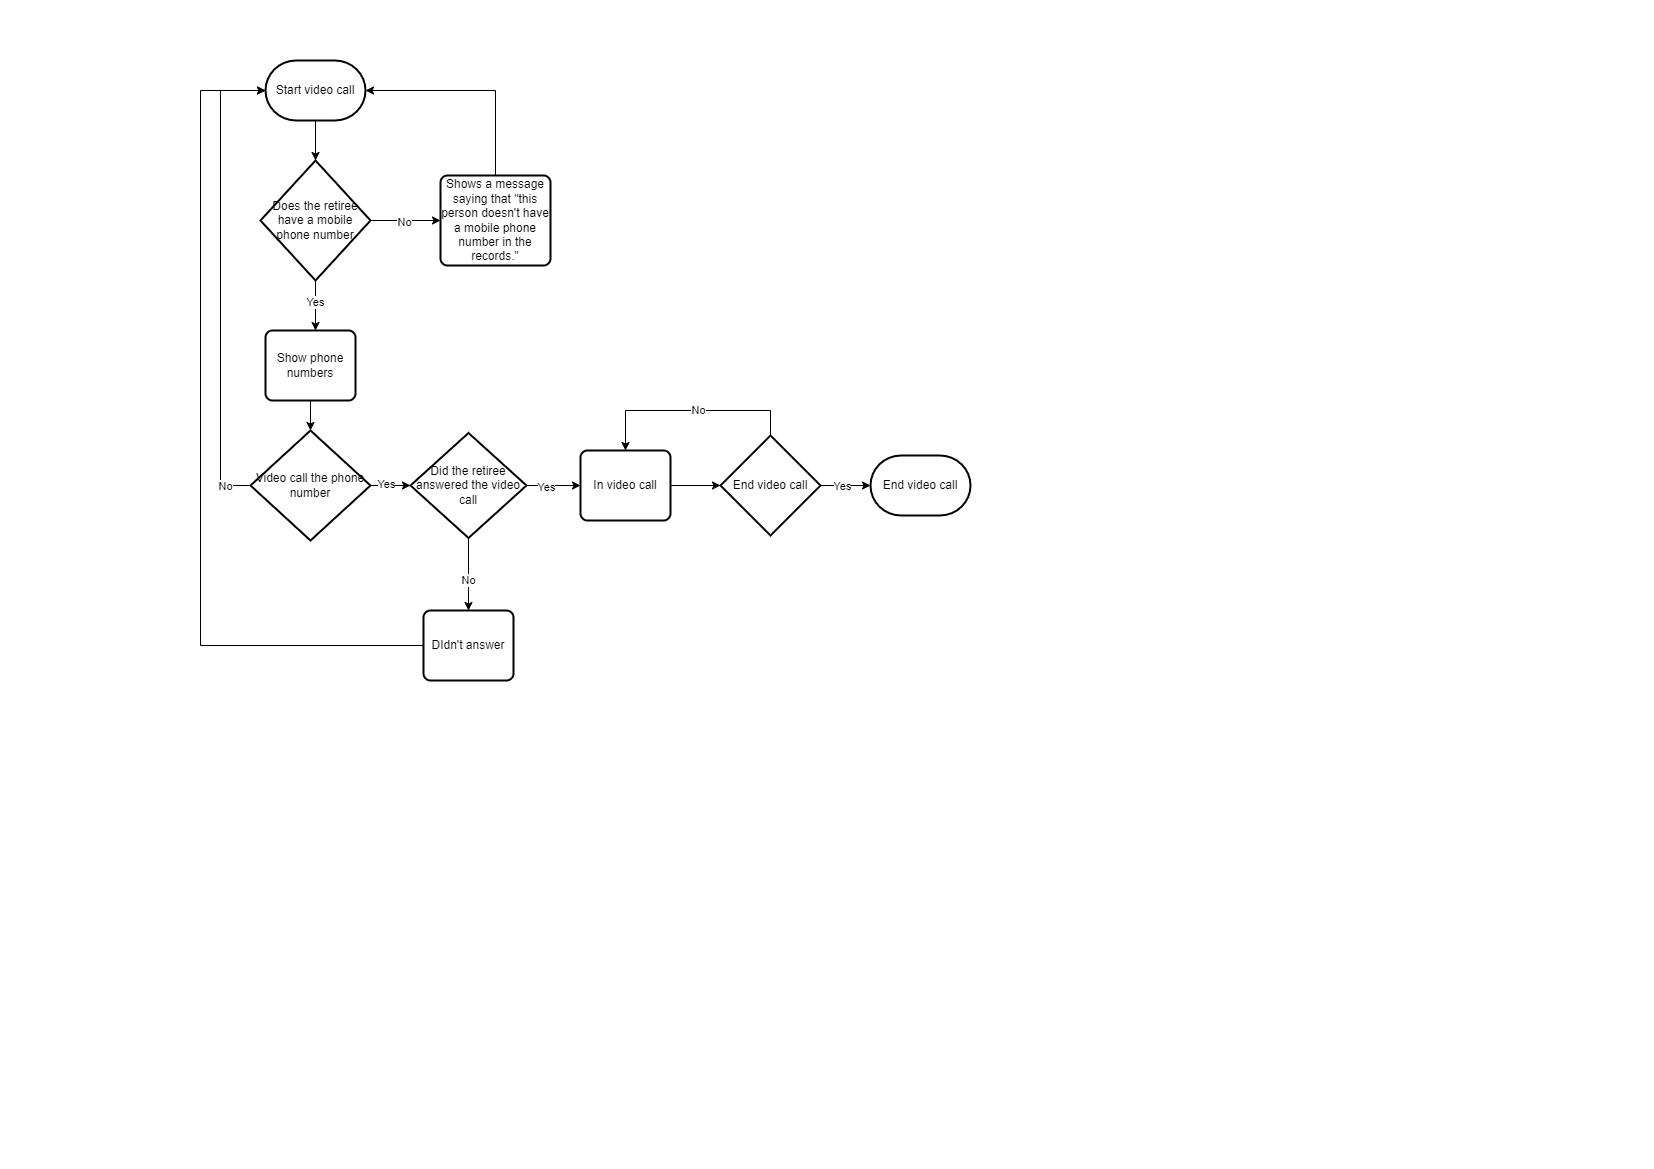

The diagram above was exported from draw.io. Its source (the exported page's mxGraphModel, read from the mxfile embedded in the PNG):
<mxGraphModel dx="1050" dy="530" grid="1" gridSize="10" guides="1" tooltips="1" connect="1" arrows="1" fold="1" page="1" pageScale="1" pageWidth="827" pageHeight="1169" math="0" shadow="0">
  <root>
    <mxCell id="0" />
    <mxCell id="1" parent="0" />
    <mxCell id="n0RxFPIjIuBN3HPp0AG4-1" value="Start video call" style="strokeWidth=2;html=1;shape=mxgraph.flowchart.terminator;whiteSpace=wrap;" parent="1" vertex="1">
      <mxGeometry x="265" y="60" width="100" height="60" as="geometry" />
    </mxCell>
    <mxCell id="n0RxFPIjIuBN3HPp0AG4-3" value="Show phone numbers" style="rounded=1;whiteSpace=wrap;html=1;absoluteArcSize=1;arcSize=14;strokeWidth=2;" parent="1" vertex="1">
      <mxGeometry x="265" y="330" width="90" height="70" as="geometry" />
    </mxCell>
    <mxCell id="n0RxFPIjIuBN3HPp0AG4-30" style="edgeStyle=orthogonalEdgeStyle;rounded=0;orthogonalLoop=1;jettySize=auto;html=1;exitX=0.5;exitY=1;exitDx=0;exitDy=0;exitPerimeter=0;entryX=0.5;entryY=0;entryDx=0;entryDy=0;" parent="1" source="n0RxFPIjIuBN3HPp0AG4-21" target="n0RxFPIjIuBN3HPp0AG4-29" edge="1">
      <mxGeometry relative="1" as="geometry" />
    </mxCell>
    <mxCell id="OyzyJ0l4Myw_z4um8kiu-2" value="No" style="edgeLabel;html=1;align=center;verticalAlign=middle;resizable=0;points=[];" parent="n0RxFPIjIuBN3HPp0AG4-30" vertex="1" connectable="0">
      <mxGeometry x="0.1669" y="-1" relative="1" as="geometry">
        <mxPoint as="offset" />
      </mxGeometry>
    </mxCell>
    <mxCell id="n0RxFPIjIuBN3HPp0AG4-33" style="edgeStyle=orthogonalEdgeStyle;rounded=0;orthogonalLoop=1;jettySize=auto;html=1;exitX=1;exitY=0.5;exitDx=0;exitDy=0;exitPerimeter=0;" parent="1" source="n0RxFPIjIuBN3HPp0AG4-21" target="n0RxFPIjIuBN3HPp0AG4-32" edge="1">
      <mxGeometry relative="1" as="geometry" />
    </mxCell>
    <mxCell id="n0RxFPIjIuBN3HPp0AG4-34" value="Yes" style="edgeLabel;html=1;align=center;verticalAlign=middle;resizable=0;points=[];" parent="n0RxFPIjIuBN3HPp0AG4-33" vertex="1" connectable="0">
      <mxGeometry x="-0.278" y="-1" relative="1" as="geometry">
        <mxPoint as="offset" />
      </mxGeometry>
    </mxCell>
    <mxCell id="n0RxFPIjIuBN3HPp0AG4-21" value="Did the retiree answered the video call" style="strokeWidth=2;html=1;shape=mxgraph.flowchart.decision;whiteSpace=wrap;" parent="1" vertex="1">
      <mxGeometry x="410" y="432.5" width="116" height="105" as="geometry" />
    </mxCell>
    <mxCell id="n0RxFPIjIuBN3HPp0AG4-29" value="DIdn't answer" style="rounded=1;whiteSpace=wrap;html=1;absoluteArcSize=1;arcSize=14;strokeWidth=2;" parent="1" vertex="1">
      <mxGeometry x="423" y="610" width="90" height="70" as="geometry" />
    </mxCell>
    <mxCell id="n0RxFPIjIuBN3HPp0AG4-32" value="In video call" style="rounded=1;whiteSpace=wrap;html=1;absoluteArcSize=1;arcSize=14;strokeWidth=2;" parent="1" vertex="1">
      <mxGeometry x="580" y="450" width="90" height="70" as="geometry" />
    </mxCell>
    <mxCell id="n0RxFPIjIuBN3HPp0AG4-37" style="edgeStyle=orthogonalEdgeStyle;rounded=0;orthogonalLoop=1;jettySize=auto;html=1;entryX=0.5;entryY=0;entryDx=0;entryDy=0;" parent="1" source="n0RxFPIjIuBN3HPp0AG4-35" target="n0RxFPIjIuBN3HPp0AG4-32" edge="1">
      <mxGeometry relative="1" as="geometry">
        <mxPoint x="630" y="370" as="targetPoint" />
        <Array as="points">
          <mxPoint x="770" y="410" />
          <mxPoint x="625" y="410" />
        </Array>
      </mxGeometry>
    </mxCell>
    <mxCell id="n0RxFPIjIuBN3HPp0AG4-38" value="No" style="edgeLabel;html=1;align=center;verticalAlign=middle;resizable=0;points=[];" parent="n0RxFPIjIuBN3HPp0AG4-37" vertex="1" connectable="0">
      <mxGeometry x="-0.0648" y="-1" relative="1" as="geometry">
        <mxPoint as="offset" />
      </mxGeometry>
    </mxCell>
    <mxCell id="n0RxFPIjIuBN3HPp0AG4-35" value="End video call" style="strokeWidth=2;html=1;shape=mxgraph.flowchart.decision;whiteSpace=wrap;" parent="1" vertex="1">
      <mxGeometry x="720" y="435" width="100" height="100" as="geometry" />
    </mxCell>
    <mxCell id="n0RxFPIjIuBN3HPp0AG4-36" style="edgeStyle=orthogonalEdgeStyle;rounded=0;orthogonalLoop=1;jettySize=auto;html=1;exitX=1;exitY=0.5;exitDx=0;exitDy=0;entryX=0;entryY=0.5;entryDx=0;entryDy=0;entryPerimeter=0;" parent="1" source="n0RxFPIjIuBN3HPp0AG4-32" target="n0RxFPIjIuBN3HPp0AG4-35" edge="1">
      <mxGeometry relative="1" as="geometry" />
    </mxCell>
    <mxCell id="n0RxFPIjIuBN3HPp0AG4-41" value="End video call" style="strokeWidth=2;html=1;shape=mxgraph.flowchart.terminator;whiteSpace=wrap;" parent="1" vertex="1">
      <mxGeometry x="870" y="455" width="100" height="60" as="geometry" />
    </mxCell>
    <mxCell id="n0RxFPIjIuBN3HPp0AG4-42" style="edgeStyle=orthogonalEdgeStyle;rounded=0;orthogonalLoop=1;jettySize=auto;html=1;exitX=1;exitY=0.5;exitDx=0;exitDy=0;exitPerimeter=0;entryX=0;entryY=0.5;entryDx=0;entryDy=0;entryPerimeter=0;" parent="1" source="n0RxFPIjIuBN3HPp0AG4-35" target="n0RxFPIjIuBN3HPp0AG4-41" edge="1">
      <mxGeometry relative="1" as="geometry" />
    </mxCell>
    <mxCell id="n0RxFPIjIuBN3HPp0AG4-43" value="Yes" style="edgeLabel;html=1;align=center;verticalAlign=middle;resizable=0;points=[];" parent="n0RxFPIjIuBN3HPp0AG4-42" vertex="1" connectable="0">
      <mxGeometry x="-0.152" relative="1" as="geometry">
        <mxPoint as="offset" />
      </mxGeometry>
    </mxCell>
    <mxCell id="CaDAYT_pWa5cpFkbVs9--1" value="Video call the phone number" style="strokeWidth=2;html=1;shape=mxgraph.flowchart.decision;whiteSpace=wrap;" parent="1" vertex="1">
      <mxGeometry x="250" y="430" width="120" height="110" as="geometry" />
    </mxCell>
    <mxCell id="CaDAYT_pWa5cpFkbVs9--2" style="edgeStyle=orthogonalEdgeStyle;rounded=0;orthogonalLoop=1;jettySize=auto;html=1;exitX=0.5;exitY=1;exitDx=0;exitDy=0;entryX=0.5;entryY=0;entryDx=0;entryDy=0;entryPerimeter=0;" parent="1" source="n0RxFPIjIuBN3HPp0AG4-3" target="CaDAYT_pWa5cpFkbVs9--1" edge="1">
      <mxGeometry relative="1" as="geometry" />
    </mxCell>
    <mxCell id="CaDAYT_pWa5cpFkbVs9--3" style="edgeStyle=orthogonalEdgeStyle;rounded=0;orthogonalLoop=1;jettySize=auto;html=1;exitX=1;exitY=0.5;exitDx=0;exitDy=0;exitPerimeter=0;entryX=0;entryY=0.5;entryDx=0;entryDy=0;entryPerimeter=0;" parent="1" source="CaDAYT_pWa5cpFkbVs9--1" target="n0RxFPIjIuBN3HPp0AG4-21" edge="1">
      <mxGeometry relative="1" as="geometry" />
    </mxCell>
    <mxCell id="CaDAYT_pWa5cpFkbVs9--7" value="Yes" style="edgeLabel;html=1;align=center;verticalAlign=middle;resizable=0;points=[];" parent="CaDAYT_pWa5cpFkbVs9--3" vertex="1" connectable="0">
      <mxGeometry x="-0.26" y="2" relative="1" as="geometry">
        <mxPoint as="offset" />
      </mxGeometry>
    </mxCell>
    <mxCell id="CaDAYT_pWa5cpFkbVs9--4" style="edgeStyle=orthogonalEdgeStyle;rounded=0;orthogonalLoop=1;jettySize=auto;html=1;exitX=0;exitY=0.5;exitDx=0;exitDy=0;exitPerimeter=0;entryX=0;entryY=0.5;entryDx=0;entryDy=0;entryPerimeter=0;" parent="1" source="CaDAYT_pWa5cpFkbVs9--1" target="n0RxFPIjIuBN3HPp0AG4-1" edge="1">
      <mxGeometry relative="1" as="geometry">
        <Array as="points">
          <mxPoint x="220" y="485" />
          <mxPoint x="220" y="90" />
        </Array>
      </mxGeometry>
    </mxCell>
    <mxCell id="CaDAYT_pWa5cpFkbVs9--6" value="No" style="edgeLabel;html=1;align=center;verticalAlign=middle;resizable=0;points=[];" parent="CaDAYT_pWa5cpFkbVs9--4" vertex="1" connectable="0">
      <mxGeometry x="-0.9308" y="-3" relative="1" as="geometry">
        <mxPoint x="-10" y="3" as="offset" />
      </mxGeometry>
    </mxCell>
    <mxCell id="OyzyJ0l4Myw_z4um8kiu-3" style="edgeStyle=orthogonalEdgeStyle;rounded=0;orthogonalLoop=1;jettySize=auto;html=1;exitX=0;exitY=0.5;exitDx=0;exitDy=0;entryX=0;entryY=0.5;entryDx=0;entryDy=0;entryPerimeter=0;" parent="1" source="n0RxFPIjIuBN3HPp0AG4-29" target="n0RxFPIjIuBN3HPp0AG4-1" edge="1">
      <mxGeometry relative="1" as="geometry">
        <Array as="points">
          <mxPoint x="200" y="645" />
          <mxPoint x="200" y="90" />
        </Array>
      </mxGeometry>
    </mxCell>
    <mxCell id="BDPvVNsJSBVd-PZbQjgY-8" style="edgeStyle=orthogonalEdgeStyle;rounded=0;orthogonalLoop=1;jettySize=auto;html=1;exitX=1;exitY=0.5;exitDx=0;exitDy=0;exitPerimeter=0;" parent="1" source="BDPvVNsJSBVd-PZbQjgY-1" target="BDPvVNsJSBVd-PZbQjgY-7" edge="1">
      <mxGeometry relative="1" as="geometry" />
    </mxCell>
    <mxCell id="BDPvVNsJSBVd-PZbQjgY-10" value="No" style="edgeLabel;html=1;align=center;verticalAlign=middle;resizable=0;points=[];" parent="BDPvVNsJSBVd-PZbQjgY-8" vertex="1" connectable="0">
      <mxGeometry x="-0.0629" y="-1" relative="1" as="geometry">
        <mxPoint as="offset" />
      </mxGeometry>
    </mxCell>
    <mxCell id="BDPvVNsJSBVd-PZbQjgY-1" value="Does the retiree have a mobile phone number" style="strokeWidth=2;html=1;shape=mxgraph.flowchart.decision;whiteSpace=wrap;" parent="1" vertex="1">
      <mxGeometry x="260" y="160" width="110" height="120" as="geometry" />
    </mxCell>
    <mxCell id="BDPvVNsJSBVd-PZbQjgY-2" style="edgeStyle=orthogonalEdgeStyle;rounded=0;orthogonalLoop=1;jettySize=auto;html=1;exitX=0.5;exitY=1;exitDx=0;exitDy=0;exitPerimeter=0;entryX=0.5;entryY=0;entryDx=0;entryDy=0;entryPerimeter=0;" parent="1" source="n0RxFPIjIuBN3HPp0AG4-1" target="BDPvVNsJSBVd-PZbQjgY-1" edge="1">
      <mxGeometry relative="1" as="geometry" />
    </mxCell>
    <mxCell id="BDPvVNsJSBVd-PZbQjgY-5" style="edgeStyle=orthogonalEdgeStyle;rounded=0;orthogonalLoop=1;jettySize=auto;html=1;exitX=0.5;exitY=1;exitDx=0;exitDy=0;exitPerimeter=0;" parent="1" source="BDPvVNsJSBVd-PZbQjgY-1" edge="1">
      <mxGeometry relative="1" as="geometry">
        <mxPoint x="315" y="330" as="targetPoint" />
      </mxGeometry>
    </mxCell>
    <mxCell id="BDPvVNsJSBVd-PZbQjgY-6" value="Yes" style="edgeLabel;html=1;align=center;verticalAlign=middle;resizable=0;points=[];" parent="BDPvVNsJSBVd-PZbQjgY-5" vertex="1" connectable="0">
      <mxGeometry x="-0.1763" y="-1" relative="1" as="geometry">
        <mxPoint as="offset" />
      </mxGeometry>
    </mxCell>
    <mxCell id="BDPvVNsJSBVd-PZbQjgY-7" value="Shows a message saying that &quot;this person doesn't have a mobile phone number in the records.&quot;" style="rounded=1;whiteSpace=wrap;html=1;absoluteArcSize=1;arcSize=14;strokeWidth=2;" parent="1" vertex="1">
      <mxGeometry x="440" y="175" width="110" height="90" as="geometry" />
    </mxCell>
    <mxCell id="BDPvVNsJSBVd-PZbQjgY-9" style="edgeStyle=orthogonalEdgeStyle;rounded=0;orthogonalLoop=1;jettySize=auto;html=1;exitX=0.5;exitY=0;exitDx=0;exitDy=0;entryX=1;entryY=0.5;entryDx=0;entryDy=0;entryPerimeter=0;" parent="1" source="BDPvVNsJSBVd-PZbQjgY-7" target="n0RxFPIjIuBN3HPp0AG4-1" edge="1">
      <mxGeometry relative="1" as="geometry" />
    </mxCell>
  </root>
</mxGraphModel>